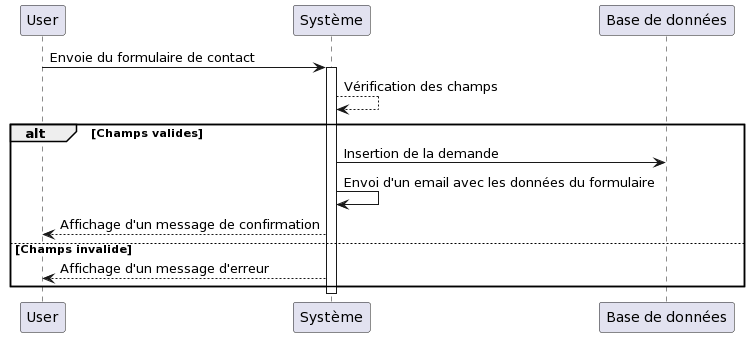

The diagram above was rendered by PlantUML. Its source (embedded in the PNG):
@startuml
User -> "Système" as Systeme :  Envoie du formulaire de contact
activate Systeme 
Systeme  --> Systeme : Vérification des champs 
alt Champs valides
Systeme  ->"Base de données" as Bdd : Insertion de la demande
Systeme  -> Systeme : Envoi d'un email avec les données du formulaire
Systeme  --> User : Affichage d'un message de confirmation
else Champs invalide
Systeme  --> User : Affichage d'un message d'erreur
end
deactivate Systeme
@enduml